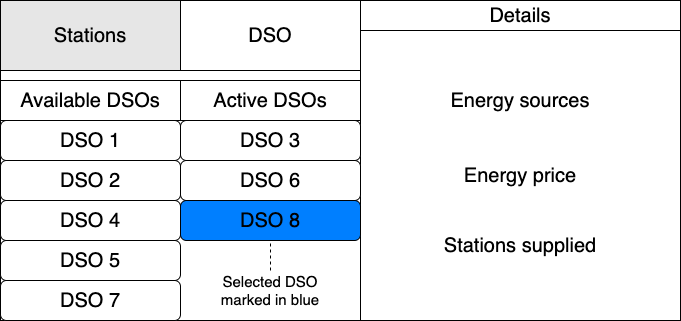

The diagram above was exported from draw.io. Its source (the exported page's mxGraphModel, read from the mxfile embedded in the PNG):
<mxGraphModel dx="946" dy="486" grid="1" gridSize="10" guides="1" tooltips="1" connect="1" arrows="1" fold="1" page="1" pageScale="1" pageWidth="827" pageHeight="1169" math="0" shadow="0">
  <root>
    <mxCell id="0" />
    <mxCell id="1" parent="0" />
    <mxCell id="m1bmyoxZ640nbLZtkMWV-7" value="" style="rounded=0;whiteSpace=wrap;html=1;fontSize=20;" parent="1" vertex="1">
      <mxGeometry x="140" width="680" height="320" as="geometry" />
    </mxCell>
    <mxCell id="VylwMrU068VeO6xA9WUw-15" value="Stations" style="rounded=0;whiteSpace=wrap;html=1;fontSize=20;fontColor=#000000;fillColor=#E6E6E6;" parent="1" vertex="1">
      <mxGeometry x="140" width="180" height="70" as="geometry" />
    </mxCell>
    <mxCell id="ommLm37x9KMgDQtuhBFL-1" value="DSO" style="rounded=0;whiteSpace=wrap;html=1;fontSize=20;fontColor=#000000;fillColor=#FFFFFF;" parent="1" vertex="1">
      <mxGeometry x="320" width="180" height="70" as="geometry" />
    </mxCell>
    <mxCell id="ommLm37x9KMgDQtuhBFL-17" value="Details" style="rounded=0;whiteSpace=wrap;html=1;fontSize=20;fontColor=#000000;strokeColor=#000000;fillColor=#FFFFFF;" parent="1" vertex="1">
      <mxGeometry x="500" width="320" height="30" as="geometry" />
    </mxCell>
    <mxCell id="NIcMm4TMiPuQv6chqOSA-2" value="" style="rounded=0;whiteSpace=wrap;html=1;fontSize=20;fontColor=#000000;strokeColor=#000000;fillColor=#FFFFFF;" parent="1" vertex="1">
      <mxGeometry x="140" y="70" width="360" height="250" as="geometry" />
    </mxCell>
    <mxCell id="NIcMm4TMiPuQv6chqOSA-1" value="DSO 1" style="rounded=1;whiteSpace=wrap;html=1;fontSize=20;fontColor=#000000;strokeColor=#000000;fillColor=#FFFFFF;" parent="1" vertex="1">
      <mxGeometry x="140" y="120" width="180" height="40" as="geometry" />
    </mxCell>
    <mxCell id="NIcMm4TMiPuQv6chqOSA-3" value="DSO 2" style="rounded=1;whiteSpace=wrap;html=1;fontSize=20;fontColor=#000000;strokeColor=#000000;fillColor=#FFFFFF;" parent="1" vertex="1">
      <mxGeometry x="140" y="160" width="180" height="40" as="geometry" />
    </mxCell>
    <mxCell id="NIcMm4TMiPuQv6chqOSA-4" value="DSO 4" style="rounded=1;whiteSpace=wrap;html=1;fontSize=20;fontColor=#000000;strokeColor=#000000;fillColor=#FFFFFF;" parent="1" vertex="1">
      <mxGeometry x="140" y="200" width="180" height="40" as="geometry" />
    </mxCell>
    <mxCell id="NIcMm4TMiPuQv6chqOSA-5" value="DSO 5" style="rounded=1;whiteSpace=wrap;html=1;fontSize=20;fontColor=#000000;strokeColor=#000000;fillColor=#FFFFFF;" parent="1" vertex="1">
      <mxGeometry x="140" y="240" width="180" height="40" as="geometry" />
    </mxCell>
    <mxCell id="NIcMm4TMiPuQv6chqOSA-6" value="DSO 7" style="rounded=1;whiteSpace=wrap;html=1;fontSize=20;fontColor=#000000;strokeColor=#000000;fillColor=#FFFFFF;" parent="1" vertex="1">
      <mxGeometry x="140" y="280" width="180" height="40" as="geometry" />
    </mxCell>
    <mxCell id="NIcMm4TMiPuQv6chqOSA-16" value="" style="endArrow=none;dashed=1;html=1;rounded=0;fontSize=20;fontColor=#000000;entryX=0.5;entryY=1;entryDx=0;entryDy=0;" parent="1" source="ommLm37x9KMgDQtuhBFL-4" target="Nu3dmO6gC0wTjs7xxz2U-7" edge="1">
      <mxGeometry width="50" height="50" relative="1" as="geometry">
        <mxPoint x="80" y="260" as="sourcePoint" />
        <mxPoint x="150" y="180" as="targetPoint" />
      </mxGeometry>
    </mxCell>
    <mxCell id="Nu3dmO6gC0wTjs7xxz2U-3" value="DSO 3" style="rounded=1;whiteSpace=wrap;html=1;fontSize=20;fontColor=#000000;strokeColor=#000000;fillColor=#FFFFFF;" vertex="1" parent="1">
      <mxGeometry x="320" y="120" width="180" height="40" as="geometry" />
    </mxCell>
    <mxCell id="Nu3dmO6gC0wTjs7xxz2U-5" value="DSO 6" style="rounded=1;whiteSpace=wrap;html=1;fontSize=20;fontColor=#000000;strokeColor=#000000;fillColor=#FFFFFF;" vertex="1" parent="1">
      <mxGeometry x="320" y="160" width="180" height="40" as="geometry" />
    </mxCell>
    <mxCell id="Nu3dmO6gC0wTjs7xxz2U-7" value="DSO 8" style="rounded=1;whiteSpace=wrap;html=1;fontSize=20;fontColor=#000000;strokeColor=#000000;fillColor=#007FFF;" vertex="1" parent="1">
      <mxGeometry x="320" y="200" width="180" height="40" as="geometry" />
    </mxCell>
    <mxCell id="Nu3dmO6gC0wTjs7xxz2U-9" value="Available DSOs" style="rounded=0;whiteSpace=wrap;html=1;fontSize=20;fontColor=#000000;strokeColor=#000000;fillColor=#FFFFFF;" vertex="1" parent="1">
      <mxGeometry x="140" y="80" width="180" height="40" as="geometry" />
    </mxCell>
    <mxCell id="Nu3dmO6gC0wTjs7xxz2U-10" value="Active DSOs" style="rounded=0;whiteSpace=wrap;html=1;fontSize=20;fontColor=#000000;strokeColor=#000000;fillColor=#FFFFFF;" vertex="1" parent="1">
      <mxGeometry x="320" y="80" width="180" height="40" as="geometry" />
    </mxCell>
    <mxCell id="Nu3dmO6gC0wTjs7xxz2U-11" value="Energy sources" style="text;html=1;strokeColor=none;fillColor=none;align=center;verticalAlign=middle;whiteSpace=wrap;rounded=0;fontSize=20;fontColor=#000000;" vertex="1" parent="1">
      <mxGeometry x="585" y="85" width="150" height="30" as="geometry" />
    </mxCell>
    <mxCell id="Nu3dmO6gC0wTjs7xxz2U-12" value="Energy price" style="text;html=1;strokeColor=none;fillColor=none;align=center;verticalAlign=middle;whiteSpace=wrap;rounded=0;fontSize=20;fontColor=#000000;" vertex="1" parent="1">
      <mxGeometry x="585" y="160" width="150" height="30" as="geometry" />
    </mxCell>
    <mxCell id="ommLm37x9KMgDQtuhBFL-4" value="&lt;font style=&quot;font-size: 15px;&quot;&gt;Selected DSO marked in blue&lt;br&gt;&lt;/font&gt;" style="text;html=1;strokeColor=none;fillColor=none;align=center;verticalAlign=middle;whiteSpace=wrap;rounded=0;fontSize=10;fontColor=#000000;" parent="1" vertex="1">
      <mxGeometry x="350" y="270" width="120" height="40" as="geometry" />
    </mxCell>
    <mxCell id="Nu3dmO6gC0wTjs7xxz2U-14" value="Stations supplied" style="text;html=1;strokeColor=none;fillColor=none;align=center;verticalAlign=middle;whiteSpace=wrap;rounded=0;fontSize=20;fontColor=#000000;" vertex="1" parent="1">
      <mxGeometry x="576.25" y="230" width="167.5" height="30" as="geometry" />
    </mxCell>
  </root>
</mxGraphModel>